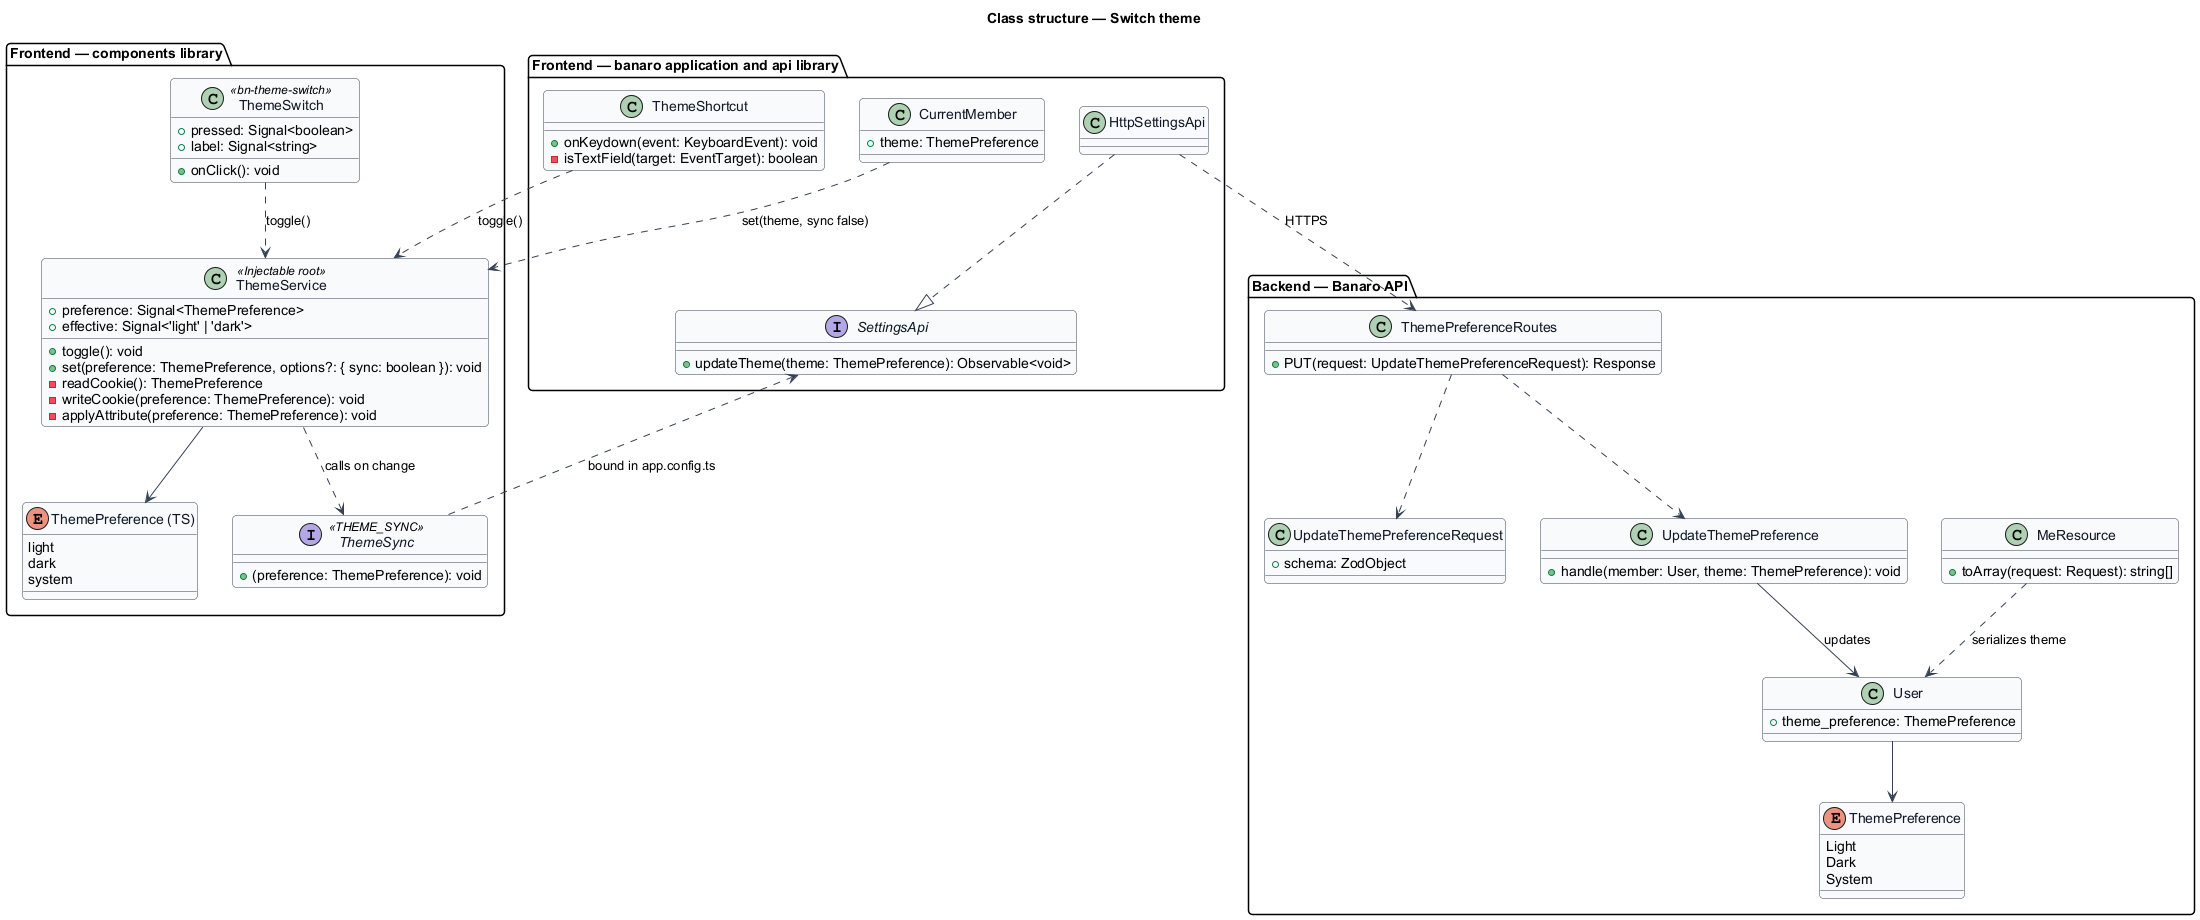

The diagram above was rendered by PlantUML. Its source (embedded in the PNG):
@startuml
' --- shared skin header ---
skinparam backgroundColor #FFFFFF
skinparam shadowing false
skinparam roundcorner 8
skinparam defaultFontName Arial
skinparam ArrowColor #344054
skinparam class {
  BorderColor #344054
  FontColor #101828
  BackgroundColor #F9FAFB
}
' --------------------------
title Class structure — Switch theme

package "Frontend — components library" {
  class ThemeService <<Injectable root>> {
    +preference: Signal<ThemePreference>
    +effective: Signal<'light' | 'dark'>
    +toggle(): void
    +set(preference: ThemePreference, options?: { sync: boolean }): void
    -readCookie(): ThemePreference
    -writeCookie(preference: ThemePreference): void
    -applyAttribute(preference: ThemePreference): void
  }
  class ThemeSwitch <<bn-theme-switch>> {
    +pressed: Signal<boolean>
    +label: Signal<string>
    +onClick(): void
  }
  interface ThemeSync <<THEME_SYNC>> {
    +(preference: ThemePreference): void
  }
  enum "ThemePreference (TS)" as ThemePreferenceTs {
    light
    dark
    system
  }
}

package "Frontend — banaro application and api library" {
  class ThemeShortcut {
    +onKeydown(event: KeyboardEvent): void
    -isTextField(target: EventTarget): boolean
  }
  interface SettingsApi {
    +updateTheme(theme: ThemePreference): Observable<void>
  }
  class HttpSettingsApi
  class CurrentMember {
    +theme: ThemePreference
  }
}

package "Backend — Banaro API" {
  class ThemePreferenceRoutes {
    +PUT(request: UpdateThemePreferenceRequest): Response
  }
  class UpdateThemePreferenceRequest {
    +schema: ZodObject
  }
  class UpdateThemePreference {
    +handle(member: User, theme: ThemePreference): void
  }
  enum ThemePreference {
    Light
    Dark
    System
  }
  class User {
    +theme_preference: ThemePreference
  }
  class MeResource {
    +toArray(request: Request): string[]
  }
}

ThemeService --> ThemePreferenceTs
ThemeService ..> ThemeSync : calls on change
ThemeSwitch ..> ThemeService : toggle()
ThemeShortcut ..> ThemeService : toggle()
HttpSettingsApi ..|> SettingsApi
ThemeSync ..> SettingsApi : bound in app.config.ts
CurrentMember ..> ThemeService : set(theme, sync false)
HttpSettingsApi ..> ThemePreferenceRoutes : HTTPS
ThemePreferenceRoutes ..> UpdateThemePreferenceRequest
ThemePreferenceRoutes ..> UpdateThemePreference
UpdateThemePreference --> User : updates
User --> ThemePreference
MeResource ..> User : serializes theme
@enduml